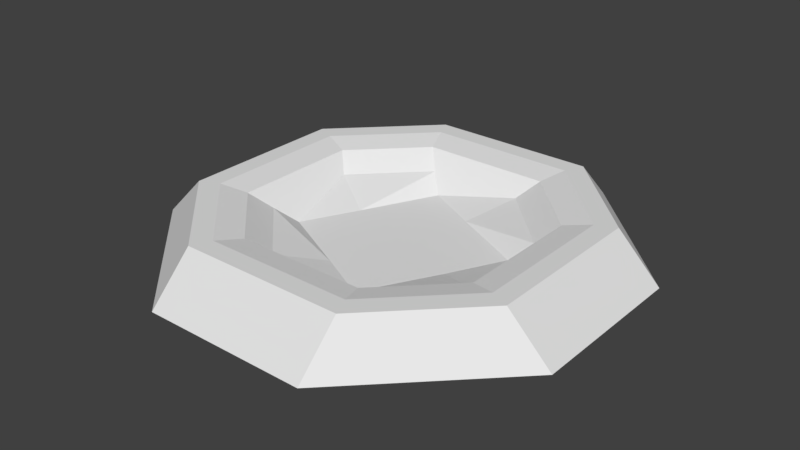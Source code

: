 # Source: end.blend  (saved by Blender 2.79.0; exported with 4.5.12 LTS)
import bpy
from mathutils import Matrix  # noqa: F401  (used for matrix-valued properties, if any)

bpy.ops.wm.read_factory_settings(use_empty=True)
scene = bpy.context.scene
scene.name = 'Scene'

# ---- collections
col_collection_1 = bpy.data.collections.new('Collection 1'); scene.collection.children.link(col_collection_1)

# ---- materials (node trees are filled in below, after node groups)
mat_material = bpy.data.materials.new('Material')
mat_material.alpha_threshold = 0.0
mat_material.use_transparent_shadow = False
mat_material.roughness = 0.5
mat_material.line_color = (0.0, 0.0, 0.0, 1.0)

# ---- material node trees

# ---- world
world_world = bpy.data.worlds.new('World'); scene.world = world_world
world_world.color = (0.05088, 0.05088, 0.05088)
world_world.use_sun_shadow = False
world_world.sun_shadow_jitter_overblur = 0.0
world_world.cycles.sampling_method = 'MANUAL'

# ---- meshes
me_cube = bpy.data.meshes.new('Cube')
me_cube.from_pydata([(0.3827, 1.0, 0.0), (0.296, 0.5919, 0.176), (1.0, 0.3827, 0.0), (0.5919, 0.296, 0.176), (1.0, -0.3827, 0.0), (0.5919, -0.296, 0.176), (0.3827, -1.0, 0.0), (0.296, -0.5919, 0.176), (-0.3827, -1.0, 0.0), (-0.296, -0.5919, 0.176), (-1.0, -0.3827, 0.0), (-0.5919, -0.296, 0.176), (-1.0, 0.3827, 0.0), (-0.5919, 0.296, 0.176), (-0.3827, 1.0, 0.0), (-0.296, 0.5919, 0.176), (-0.711, -0.342, 0.2), (-0.342, -0.711, 0.2), (0.342, -0.711, 0.2), (0.711, -0.342, 0.2), (0.342, 0.711, 0.2), (0.711, 0.342, 0.2), (-0.342, 0.711, 0.2), (-0.711, 0.342, 0.2), (0.8, 0.3827, 0.2), (0.3827, 0.8, 0.2), (0.8, -0.3827, 0.2), (0.3827, -0.8, 0.2), (-0.3827, -0.8, 0.2), (-0.8, -0.3827, 0.2), (-0.8, 0.3827, 0.2), (-0.3827, 0.8, 0.2), (0.4439, 0.148, 0.02753), (0.105, 0.3149, 0.02753), (0.3149, -0.105, 0.02753), (0.148, -0.4439, 0.02753), (-0.105, -0.3149, 0.02753), (-0.4439, -0.148, 0.02753), (-0.3149, 0.105, 0.02753), (-0.148, 0.4439, 0.02753), (-0.5179, 0.222, 0.1), (-0.222, 0.5179, 0.1), (-0.222, -0.5179, 0.1), (-0.5179, -0.222, 0.1), (0.5179, -0.222, 0.1), (0.222, -0.5179, 0.1), (0.222, 0.5179, 0.1), (0.5179, 0.222, 0.1), (0.3827, 0.95, 0.05), (0.95, 0.3827, 0.05), (0.95, -0.3827, 0.05), (0.3827, -0.95, 0.05), (-0.3827, -0.95, 0.05), (-0.95, -0.3827, 0.05), (-0.95, 0.3827, 0.09975), (-0.3827, 0.95, 0.05)], [], [(48, 25, 24, 49), (49, 24, 26, 50), (50, 26, 27, 51), (51, 27, 28, 52), (52, 28, 29, 53), (53, 29, 30, 54), (41, 40, 38, 39), (54, 30, 31, 55), (55, 31, 25, 48), (15, 22, 23, 13), (1, 20, 22, 15), (5, 19, 21, 3), (7, 18, 19, 5), (9, 17, 18, 7), (11, 16, 17, 9), (13, 23, 16, 11), (21, 24, 25, 20), (19, 26, 24, 21), (18, 27, 26, 19), (17, 28, 27, 18), (16, 29, 28, 17), (23, 30, 29, 16), (22, 31, 30, 23), (20, 25, 31, 22), (38, 36, 34), (43, 42, 36, 37), (45, 44, 34, 35), (47, 46, 33, 32), (46, 41, 39, 33), (40, 43, 37, 38), (42, 45, 35, 36), (44, 47, 32, 34), (5, 3, 47, 44), (9, 7, 45, 42), (13, 11, 43, 40), (1, 15, 41, 46), (3, 1, 46, 47), (7, 5, 44, 45), (11, 9, 42, 43), (15, 13, 40, 41), (3, 21, 20, 1), (14, 55, 48, 0), (12, 54, 55, 14), (10, 53, 54, 12), (8, 52, 53, 10), (6, 51, 52, 8), (4, 50, 51, 6), (2, 49, 50, 4), (0, 48, 49, 2), (34, 32, 33), (33, 39, 38), (38, 37, 36), (36, 35, 34), (34, 33, 38)])
_uv = me_cube.uv_layers.new(name='UVMap')
_uv.uv.foreach_set('vector', [0.2757, 0.8958, 0.2758, 0.8965, 0.2739, 0.8985, 0.2731, 0.8984, 0.2731, 0.8984, 0.2739, 0.8985, 0.2739, 0.9022, 0.2731, 0.9023, 0.2731, 0.9023, 0.2739, 0.9022, 0.2759, 0.9041, 0.2758, 0.9048, 0.2758, 0.9048, 0.2759, 0.9041, 0.2795, 0.9042, 0.2796, 0.9049, 0.2796, 0.9049, 0.2795, 0.9042, 0.2814, 0.9022, 0.2821, 0.9023, 0.2821, 0.9023, 0.2814, 0.9022, 0.2813, 0.8985, 0.2821, 0.8984, 0.2745, 0.9195, 0.2687, 0.9137, 0.271, 0.912, 0.276, 0.9173, 0.2821, 0.8984, 0.2813, 0.8985, 0.2794, 0.8965, 0.2795, 0.8958, 0.2795, 0.8958, 0.2794, 0.8965, 0.2758, 0.8965, 0.2757, 0.8958, 0.2892, 0.8366, 0.2911, 0.8374, 0.2882, 0.8404, 0.2873, 0.8385, 0.2892, 0.8328, 0.2911, 0.8319, 0.2911, 0.8374, 0.2892, 0.8366, 0.2835, 0.8309, 0.2826, 0.829, 0.2882, 0.829, 0.2873, 0.8309, 0.2816, 0.8328, 0.2797, 0.8319, 0.2826, 0.829, 0.2835, 0.8309, 0.2816, 0.8366, 0.2797, 0.8374, 0.2797, 0.8319, 0.2816, 0.8328, 0.2835, 0.8385, 0.2826, 0.8404, 0.2797, 0.8374, 0.2816, 0.8366, 0.2873, 0.8385, 0.2882, 0.8404, 0.2826, 0.8404, 0.2835, 0.8385, 0.2763, 0.8974, 0.2755, 0.897, 0.2794, 0.8931, 0.2798, 0.8939, 0.2763, 0.9038, 0.2755, 0.9042, 0.2755, 0.897, 0.2763, 0.8974, 0.2798, 0.9073, 0.2794, 0.9081, 0.2755, 0.9042, 0.2763, 0.9038, 0.2862, 0.9073, 0.2866, 0.9081, 0.2794, 0.9081, 0.2798, 0.9073, 0.2897, 0.9038, 0.2905, 0.9042, 0.2866, 0.9081, 0.2862, 0.9073, 0.2897, 0.8974, 0.2905, 0.897, 0.2905, 0.9042, 0.2897, 0.9038, 0.2862, 0.8939, 0.2866, 0.8931, 0.2905, 0.897, 0.2897, 0.8974, 0.2798, 0.8939, 0.2794, 0.8931, 0.2866, 0.8931, 0.2862, 0.8939, 0.7966, 0.9002, 0.8017, 0.8899, 0.8119, 0.8952, 0.2687, 0.9053, 0.2744, 0.8995, 0.2761, 0.9017, 0.2709, 0.9068, 0.2828, 0.8995, 0.2885, 0.9053, 0.2863, 0.907, 0.2812, 0.9017, 0.2886, 0.9137, 0.2829, 0.9195, 0.2812, 0.9173, 0.2864, 0.9121, 0.2829, 0.9195, 0.2745, 0.9195, 0.276, 0.9173, 0.2812, 0.9173, 0.2687, 0.9137, 0.2687, 0.9053, 0.2709, 0.9068, 0.271, 0.912, 0.2744, 0.8995, 0.2828, 0.8995, 0.2812, 0.9017, 0.2761, 0.9017, 0.2885, 0.9053, 0.2886, 0.9137, 0.2864, 0.9121, 0.2863, 0.907, 0.2895, 0.8345, 0.2977, 0.8385, 0.2956, 0.8385, 0.2895, 0.8355, 0.2732, 0.8385, 0.2813, 0.8345, 0.2813, 0.8355, 0.2752, 0.8385, 0.2813, 0.8467, 0.2732, 0.8426, 0.2752, 0.8426, 0.2813, 0.8457, 0.2977, 0.8426, 0.2895, 0.8467, 0.2895, 0.8457, 0.2956, 0.8426, 0.2977, 0.8385, 0.2977, 0.8426, 0.2956, 0.8426, 0.2956, 0.8385, 0.2813, 0.8345, 0.2895, 0.8345, 0.2895, 0.8355, 0.2813, 0.8355, 0.2732, 0.8426, 0.2732, 0.8385, 0.2752, 0.8385, 0.2752, 0.8426, 0.2895, 0.8467, 0.2813, 0.8467, 0.2813, 0.8457, 0.2895, 0.8457, 0.2873, 0.8309, 0.2882, 0.829, 0.2911, 0.8319, 0.2892, 0.8328, 0.7736, 0.8981, 0.7755, 0.8981, 0.7755, 0.909, 0.7736, 0.909, 0.785, 0.8893, 0.786, 0.89, 0.7755, 0.8981, 0.7736, 0.8981, 0.7718, 0.9037, 0.77, 0.904, 0.7652, 0.8955, 0.767, 0.8952, 0.7666, 0.9159, 0.7652, 0.9152, 0.77, 0.904, 0.7718, 0.9037, 0.7894, 0.9016, 0.7878, 0.9021, 0.7796, 0.8943, 0.7812, 0.8938, 0.7894, 0.9141, 0.7878, 0.9136, 0.7878, 0.9021, 0.7894, 0.9016, 0.7812, 0.9218, 0.7796, 0.9213, 0.7878, 0.9136, 0.7894, 0.9141, 0.7736, 0.909, 0.7755, 0.909, 0.786, 0.9172, 0.785, 0.9179, 0.2863, 0.907, 0.2864, 0.9121, 0.2812, 0.9173, 0.2812, 0.9173, 0.276, 0.9173, 0.271, 0.912, 0.271, 0.912, 0.2709, 0.9068, 0.2761, 0.9017, 0.2761, 0.9017, 0.2812, 0.9017, 0.2863, 0.907, 0.8119, 0.8952, 0.8068, 0.9055, 0.7966, 0.9002])
me_cube.materials.append(mat_material)
me_cube.use_remesh_preserve_volume = False
me_cube.use_remesh_preserve_attributes = False
me_cube.use_mirror_vertex_groups = False
me_cube.update()

# ---- objects
ob_cube = bpy.data.objects.new('Cube', me_cube)

# ---- transforms, parenting, visibility, modifiers, constraints
ob_cube.location = (0.0, 0.0, 0.0)
ob_cube.lock_rotations_4d = False
ob_cube.empty_display_type = 'ARROWS'
ob_cube.lineart.crease_threshold = 0.0

# ---- collection membership
col_collection_1.objects.link(ob_cube)

# ---- scene / render settings (as saved in the file)
scene.frame_start = 1; scene.frame_end = 250; scene.frame_set(1)
scene.render.engine = 'BLENDER_EEVEE_NEXT'
scene.render.resolution_percentage = 50
scene.render.dither_intensity = 0.0
scene.cycles.use_denoising = False
scene.cycles.samples = 128
scene.cycles.sampling_pattern = 'TABULATED_SOBOL'
scene.cycles.use_adaptive_sampling = False
scene.cycles.use_light_tree = False
scene.cycles.blur_glossy = 0.0
scene.cycles.sample_clamp_indirect = 0.0
scene.view_settings.view_transform = 'Standard'
bpy.context.view_layer.update()

# ---- added for rendering (the .blend has no active camera and no usable light): camera, sun
cam_auto = bpy.data.cameras.new('AutoCamera')
cam_auto.lens = 50.0
cam_auto.sensor_width = 36.0
cam_auto.clip_end = 1000.0
ob_auto_camera = bpy.data.objects.new('AutoCamera', cam_auto)
scene.collection.objects.link(ob_auto_camera)
ob_auto_camera.location = (2.62346, -3.14816, 2.19877)
ob_auto_camera.rotation_euler = (1.09748, -7.21219e-08, 0.694738)
scene.camera = ob_auto_camera
light_auto_sun = bpy.data.lights.new('AutoSun', 'SUN')
light_auto_sun.energy = 3.0
light_auto_sun.angle = 0.0523599
ob_auto_sun = bpy.data.objects.new('AutoSun', light_auto_sun)
scene.collection.objects.link(ob_auto_sun)
ob_auto_sun.rotation_euler = (0.872665, 0.174533, 0.523599)
bpy.context.view_layer.update()
